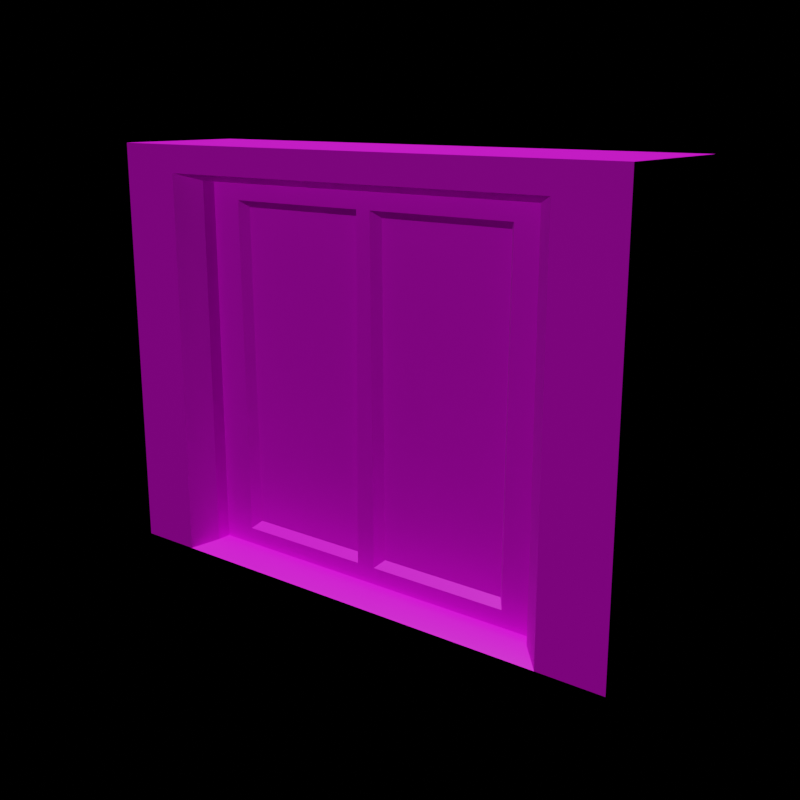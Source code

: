# Source: fire_door.blend  (saved by Blender 2.92.15; exported with 4.5.12 LTS)
import bpy
from mathutils import Matrix  # noqa: F401  (used for matrix-valued properties, if any)

bpy.ops.wm.read_factory_settings(use_empty=True)
scene = bpy.context.scene
scene.name = 'Scene'

# ---- collections
col_collection = bpy.data.collections.new('Collection'); scene.collection.children.link(col_collection)
col_collection.hide_render = True
col_final = bpy.data.collections.new('final'); scene.collection.children.link(col_final)

# ---- images (referenced by path relative to the original .blend; pixels are not part of the script)
import os
ASSET_DIR = os.environ.get("B2B_ASSET_DIR", "")  # directory of the original .blend (textures are referenced by path, not embedded)
HERE = os.path.dirname(os.path.abspath(__file__))  # packed textures are extracted next to this script under _unpacked/

def load_image(name, relpath, width, height, colorspace="sRGB"):
    """Load a texture the original file referenced (path relative to the .blend, or extracted next to this script)."""
    p = next((c for c in (os.path.join(HERE, relpath), os.path.join(ASSET_DIR, relpath)) if relpath and os.path.exists(c)), "")
    if p:
        img = bpy.data.images.load(p, check_existing=True)
        img.name = name
    else:  # same state as the original file: an image datablock whose file is absent (Cycles renders it pink)
        img = bpy.data.images.new(name, width, height)
        img.source = "FILE"
        img.filepath = "//" + (relpath or name)
    img.colorspace_settings.name = colorspace
    return img
img_bake = load_image('bake', 'id.png', 1024, 1024, 'sRGB')
img_fire_door_256_albedo_png = load_image('fire door_256_Albedo.png', 'fire door_256_Albedo.png', 1024, 1024, 'sRGB')

# ---- materials (node trees are filled in below, after node groups)
mat_door_frame = bpy.data.materials.new('door_frame')
mat_door_frame_inner = bpy.data.materials.new('door_frame_inner')
mat_door = bpy.data.materials.new('door')
mat_door_inner = bpy.data.materials.new('door_inner')
mat_final = bpy.data.materials.new('final')

# ---- node groups
ng_auto_smooth = bpy.data.node_groups.new('Auto Smooth', 'GeometryNodeTree')
_s = ng_auto_smooth.interface.new_socket(name='Geometry', in_out='OUTPUT', socket_type='NodeSocketGeometry')
_s = ng_auto_smooth.interface.new_socket(name='Geometry', in_out='INPUT', socket_type='NodeSocketGeometry')
_s = ng_auto_smooth.interface.new_socket(name='Angle', in_out='INPUT', socket_type='NodeSocketFloat')
_s.subtype = 'ANGLE'
_s.min_value = 0.0
_s.max_value = 3.142
ng_auto_smooth.is_modifier = True
_N = ng_auto_smooth.nodes; _L = ng_auto_smooth.links
n0 = _N.new('NodeGroupOutput'); n0.name = 'Group Output'; n0.location = (480, -100)
n1 = _N.new('NodeGroupInput'); n1.name = 'Group Input'; n1.location = (-420, -300)
n2 = _N.new('NodeGroupInput'); n2.name = 'Group Input.001'; n2.location = (-60, -100)
n3 = _N.new('GeometryNodeSetShadeSmooth'); n3.name = 'Set Shade Smooth'; n3.location = (120, -100)
n3.domain = 'EDGE'
n4 = _N.new('GeometryNodeSetShadeSmooth'); n4.name = 'Set Shade Smooth.001'; n4.location = (300, -100)
n5 = _N.new('GeometryNodeInputMeshEdgeAngle'); n5.name = 'Edge Angle'; n5.location = (-420, -220)
n6 = _N.new('GeometryNodeInputEdgeSmooth'); n6.name = 'Is Edge Smooth'; n6.location = (-60, -160)
n7 = _N.new('GeometryNodeInputShadeSmooth'); n7.name = 'Is Face Smooth'; n7.location = (-240, -340)
n8 = _N.new('FunctionNodeBooleanMath'); n8.name = 'Boolean Math'; n8.location = (-60, -220)
n9 = _N.new('FunctionNodeCompare'); n9.name = 'Compare'; n9.location = (-240, -180)
n9.operation = 'LESS_EQUAL'
_L.new(n5.outputs[0], n9.inputs[0])
_L.new(n4.outputs[0], n0.inputs[0])
_L.new(n1.outputs[1], n9.inputs[1])
_L.new(n9.outputs[0], n8.inputs[0])
_L.new(n7.outputs[0], n8.inputs[1])
_L.new(n2.outputs[0], n3.inputs[0])
_L.new(n6.outputs[0], n3.inputs[1])
_L.new(n3.outputs[0], n4.inputs[0])
_L.new(n8.outputs[0], n3.inputs[2])
n0.is_active_output = True

# ---- material node trees
mat_door_frame.use_nodes = True; mat_door_frame.node_tree.nodes.clear()
_N = mat_door_frame.node_tree.nodes; _L = mat_door_frame.node_tree.links
n0 = _N.new('ShaderNodeBsdfPrincipled'); n0.name = 'Principled BSDF'; n0.location = (10, 300)
n0.distribution = 'GGX'
n0.subsurface_method = 'BURLEY'
n0.inputs[0].default_value = (0.1679, 0.1679, 0.1679, 1.0)
n0.inputs[3].default_value = 1.45
n0.inputs[27].default_value = (0.0, 0.0, 0.0, 1.0)
n0.inputs[28].default_value = 1.0
n1 = _N.new('ShaderNodeOutputMaterial'); n1.name = 'Material Output'; n1.location = (300, 300)
n2 = _N.new('ShaderNodeTexImage'); n2.name = 'Image Texture'; n2.location = (-636, 228)
n2.image = img_bake
_L.new(n0.outputs[0], n1.inputs[0])
n1.is_active_output = True
mat_door_frame_inner.use_nodes = True; mat_door_frame_inner.node_tree.nodes.clear()
_N = mat_door_frame_inner.node_tree.nodes; _L = mat_door_frame_inner.node_tree.links
n0 = _N.new('ShaderNodeBsdfPrincipled'); n0.name = 'Principled BSDF'; n0.location = (10, 300)
n0.distribution = 'GGX'
n0.subsurface_method = 'BURLEY'
n0.inputs[0].default_value = (0.02389, 0.8, 0.0, 1.0)
n0.inputs[3].default_value = 1.45
n0.inputs[27].default_value = (0.0, 0.0, 0.0, 1.0)
n0.inputs[28].default_value = 1.0
n1 = _N.new('ShaderNodeOutputMaterial'); n1.name = 'Material Output'; n1.location = (300, 300)
n2 = _N.new('ShaderNodeBsdfPrincipled'); n2.name = 'Principled BSDF.001'; n2.location = (10, 300)
n2.distribution = 'GGX'
n2.subsurface_method = 'BURLEY'
n2.inputs[0].default_value = (0.02389, 0.8, 0.0, 1.0)
n2.inputs[3].default_value = 1.45
n2.inputs[27].default_value = (0.0, 0.0, 0.0, 1.0)
n2.inputs[28].default_value = 1.0
n3 = _N.new('ShaderNodeOutputMaterial'); n3.name = 'Material Output.001'; n3.location = (300, 300)
n4 = _N.new('ShaderNodeTexImage'); n4.name = 'Image Texture'; n4.location = (-636, 228)
n4.image = img_bake
_L.new(n0.outputs[0], n1.inputs[0])
_L.new(n2.outputs[0], n3.inputs[0])
n1.is_active_output = True
mat_door.use_nodes = True; mat_door.node_tree.nodes.clear()
_N = mat_door.node_tree.nodes; _L = mat_door.node_tree.links
n0 = _N.new('ShaderNodeBsdfPrincipled'); n0.name = 'Principled BSDF'; n0.location = (10, 300)
n0.distribution = 'GGX'
n0.subsurface_method = 'BURLEY'
n0.inputs[0].default_value = (0.8, 0.0008814, 0.0, 1.0)
n0.inputs[3].default_value = 1.45
n0.inputs[27].default_value = (0.0, 0.0, 0.0, 1.0)
n0.inputs[28].default_value = 1.0
n1 = _N.new('ShaderNodeOutputMaterial'); n1.name = 'Material Output'; n1.location = (300, 300)
n2 = _N.new('ShaderNodeTexImage'); n2.name = 'Image Texture'; n2.location = (-636, 228)
n2.image = img_bake
_L.new(n0.outputs[0], n1.inputs[0])
n1.is_active_output = True
mat_door_inner.use_nodes = True; mat_door_inner.node_tree.nodes.clear()
_N = mat_door_inner.node_tree.nodes; _L = mat_door_inner.node_tree.links
n0 = _N.new('ShaderNodeBsdfPrincipled'); n0.name = 'Principled BSDF'; n0.location = (10, 300)
n0.distribution = 'GGX'
n0.subsurface_method = 'BURLEY'
n0.inputs[0].default_value = (0.0, 0.0, 0.0, 1.0)
n0.inputs[3].default_value = 1.45
n0.inputs[27].default_value = (0.0, 0.0, 0.0, 1.0)
n0.inputs[28].default_value = 1.0
n1 = _N.new('ShaderNodeOutputMaterial'); n1.name = 'Material Output'; n1.location = (300, 300)
n2 = _N.new('ShaderNodeTexImage'); n2.name = 'Image Texture'; n2.location = (-636, 228)
n2.image = img_bake
_L.new(n0.outputs[0], n1.inputs[0])
n1.is_active_output = True
mat_final.use_nodes = True; mat_final.node_tree.nodes.clear()
_N = mat_final.node_tree.nodes; _L = mat_final.node_tree.links
n0 = _N.new('ShaderNodeBsdfPrincipled'); n0.name = 'Principled BSDF'; n0.location = (10, 300)
n0.distribution = 'GGX'
n0.subsurface_method = 'BURLEY'
n0.inputs[3].default_value = 1.45
n0.inputs[27].default_value = (0.0, 0.0, 0.0, 1.0)
n0.inputs[28].default_value = 1.0
n1 = _N.new('ShaderNodeOutputMaterial'); n1.name = 'Material Output'; n1.location = (300, 300)
n2 = _N.new('ShaderNodeTexImage'); n2.name = 'Image Texture'; n2.location = (-324, 181)
n2.image = img_fire_door_256_albedo_png
n2.interpolation = 'Closest'
_L.new(n0.outputs[0], n1.inputs[0])
_L.new(n2.outputs[0], n0.inputs[0])
n1.is_active_output = True

# ---- world
world_world = bpy.data.worlds.new('World'); scene.world = world_world
world_world.use_nodes = True; world_world.node_tree.nodes.clear()
_N = world_world.node_tree.nodes; _L = world_world.node_tree.links
n0 = _N.new('ShaderNodeOutputWorld'); n0.name = 'World Output'; n0.location = (300, 300)
n1 = _N.new('ShaderNodeBackground'); n1.name = 'Background'; n1.location = (10, 300)
n1.inputs[0].default_value = (0.0, 0.0, 0.0, 1.0)
_L.new(n1.outputs[0], n0.inputs[0])
n0.is_active_output = True
world_world.color = (0.05088, 0.05088, 0.05088)
world_world.use_sun_shadow = False
world_world.sun_shadow_jitter_overblur = 0.0

# ---- cameras
cam_camera_001 = bpy.data.cameras.new('Camera.001')

# ---- lights
light_sun = bpy.data.lights.new('Sun', 'SUN')
light_sun.transmission_factor = 0.0
light_sun.use_shadow = False
light_sun.energy = 3.0
light_sun.shadow_soft_size = 0.125

# ---- meshes
me_cube_001 = bpy.data.meshes.new('Cube.001')
me_cube_001.from_pydata([(-0.5, -1.25, 0.0625), (-0.5, -1.25, 2.5), (-0.5, 1.25, 0.0625), (-0.5, 1.25, 2.5), (-0.5, 1.5, 0.0), (-0.5, -1.5, 0.0), (-0.5, -1.5, 3.0), (-0.5, 1.5, 3.0), (0.5, 1.5, 3.0), (0.5, 1.5, 0.0), (0.5, -1.5, 0.0), (0.5, -1.5, 3.0), (-0.25, -1.25, 0.0625), (0.25, -1.25, 0.0625), (-0.25, -1.25, 2.5), (0.25, -1.25, 2.5), (0.25, 1.25, 0.0625), (-0.25, 1.25, 0.0625), (0.25, 1.25, 2.5), (-0.25, 1.25, 2.5), (0.3815, -1.25, 0.0625), (0.5, -1.33, 0.0), (0.5, -1.329, 2.658), (0.3815, -1.25, 2.5), (0.5, 1.33, 0.0), (0.3815, 1.25, 0.0625), (0.5, 1.329, 2.658), (0.3815, 1.25, 2.5), (-0.25, -1.375, 0.0025), (0.25, -1.375, 0.0025), (-0.25, -1.375, 2.625), (0.25, -1.375, 2.625), (0.25, 1.375, 0.0025), (-0.25, 1.375, 0.0025), (0.25, 1.375, 2.625), (-0.25, 1.375, 2.625)], [], [(21, 22, 11, 10), (4, 7, 8, 9), (16, 13, 20, 21, 24, 25), (10, 11, 6, 5), (4, 9, 24, 21, 10, 5), (8, 7, 6, 11), (0, 2, 4, 5), (1, 0, 5, 6), (3, 1, 6, 7), (2, 3, 7, 4), (13, 15, 23, 20), (18, 16, 25, 27), (15, 18, 27, 23), (26, 24, 9, 8), (22, 26, 8, 11), (1, 3, 19, 14), (14, 19, 35, 30), (3, 2, 17, 19), (19, 17, 33, 35), (0, 1, 14, 12), (12, 14, 30, 28), (2, 0, 12, 17), (17, 12, 28, 33), (27, 25, 24, 26), (26, 22, 23, 27), (22, 21, 20, 23), (30, 35, 34, 31), (35, 33, 32, 34), (28, 30, 31, 29), (33, 28, 29, 32), (13, 16, 32, 29), (15, 13, 29, 31), (16, 18, 34, 32), (18, 15, 31, 34)])
_uv = me_cube_001.uv_layers.new(name='UVMap')
_uv.uv.foreach_set('vector', [0.4033, 0.7217, 0.5965, 0.7215, 0.625, 0.75, 0.375, 0.75, 0.375, 0.25, 0.625, 0.25, 0.625, 0.5, 0.375, 0.5, 0.0, 0.0, 0.0, 0.0, 0.0, 0.0, 0.0, 0.0, 0.0, 0.0, 0.0, 0.0, 0.375, 0.75, 0.625, 0.75, 0.625, 1.0, 0.375, 1.0, 0.125, 0.5, 0.375, 0.5, 0.375, 0.5833, 0.375, 0.6667, 0.375, 0.75, 0.125, 0.75, 0.625, 0.5, 0.875, 0.5, 0.875, 0.75, 0.625, 0.75, 0.4167, 0.04167, 0.4167, 0.2083, 0.375, 0.25, 0.375, 0.0, 0.5833, 0.04167, 0.4167, 0.04167, 0.375, 0.0, 0.625, 0.0, 0.5833, 0.2083, 0.5833, 0.04167, 0.625, 0.0, 0.625, 0.25, 0.4167, 0.2083, 0.5833, 0.2083, 0.625, 0.25, 0.375, 0.25, 0.4167, 0.4861, 0.5833, 0.4861, 0.5833, 0.603, 0.4167, 0.603, 0.0, 0.0, 0.0, 0.0, 0.0, 0.0, 0.0, 0.0, 0.0, 0.0, 0.0, 0.0, 0.0, 0.0, 0.0, 0.0, 0.5965, 0.5285, 0.4033, 0.5283, 0.375, 0.5, 0.625, 0.5, 0.5965, 0.7215, 0.5965, 0.5285, 0.625, 0.5, 0.625, 0.75, 0.0, 0.0, 0.0, 0.0, 0.0, 0.0, 0.0, 0.0, 0.0, 0.0, 0.0, 0.0, 0.0, 0.0, 0.0, 0.0, 0.0, 0.0, 0.0, 0.0, 0.0, 0.0, 0.0, 0.0, 0.0, 0.0, 0.0, 0.0, 0.0, 0.0, 0.0, 0.0, 0.4167, 0.04167, 0.5833, 0.04167, 0.5833, 0.2639, 0.4167, 0.2639, 0.4167, 0.2639, 0.5833, 0.2639, 0.5833, 0.2639, 0.4167, 0.2639, 0.0, 0.0, 0.0, 0.0, 0.0, 0.0, 0.0, 0.0, 0.0, 0.0, 0.0, 0.0, 0.0, 0.0, 0.0, 0.0, 0.0, 0.0, 0.0, 0.0, 0.0, 0.0, 0.0, 0.0, 0.0, 0.0, 0.0, 0.0, 0.0, 0.0, 0.0, 0.0, 0.5965, 0.7215, 0.4033, 0.7217, 0.4167, 0.603, 0.5833, 0.603, 0.0, 0.0, 0.0, 0.0, 0.0, 0.0, 0.0, 0.0, 0.0, 0.0, 0.0, 0.0, 0.0, 0.0, 0.0, 0.0, 0.4167, 0.2639, 0.5833, 0.2639, 0.5833, 0.4861, 0.4167, 0.4861, 0.0, 0.0, 0.0, 0.0, 0.0, 0.0, 0.0, 0.0, 0.0, 0.0, 0.0, 0.0, 0.0, 0.0, 0.0, 0.0, 0.5833, 0.4861, 0.4167, 0.4861, 0.4167, 0.4861, 0.5833, 0.4861, 0.0, 0.0, 0.0, 0.0, 0.0, 0.0, 0.0, 0.0, 0.0, 0.0, 0.0, 0.0, 0.0, 0.0, 0.0, 0.0])
me_cube_001.use_remesh_fix_poles = True
me_cube_001.use_remesh_preserve_attributes = False
me_cube_001.use_mirror_vertex_groups = False
me_cube_001.update()
me_cube_002 = bpy.data.meshes.new('Cube.002')
me_cube_002.from_pydata([(-0.25, -1.375, 5.003), (0.25, -1.375, 5.003), (-0.25, -1.375, 7.625), (0.25, -1.375, 7.625), (0.25, 1.375, 5.003), (-0.25, 1.375, 5.003), (0.25, 1.375, 7.625), (-0.25, 1.375, 7.625)], [], [(5, 0, 2, 7), (4, 6, 3, 1), (7, 6, 4, 5), (1, 0, 5, 4), (3, 2, 0, 1), (6, 7, 2, 3)])
_uv = me_cube_002.uv_layers.new(name='UVMap')
_uv.uv.foreach_set('vector', [0.0, 0.0, 0.0, 0.0, 0.0, 0.0, 0.0, 0.0, 0.0, 0.0, 0.0, 0.0, 0.0, 0.0, 0.0, 0.0, 0.0, 0.0, 0.0, 0.0, 0.0, 0.0, 0.0, 0.0, 0.0, 0.0, 0.0, 0.0, 0.0, 0.0, 0.0, 0.0, 0.0, 0.0, 0.0, 0.0, 0.0, 0.0, 0.0, 0.0, 0.0, 0.0, 0.0, 0.0, 0.0, 0.0, 0.0, 0.0])
me_cube_002.use_remesh_fix_poles = True
me_cube_002.use_remesh_preserve_attributes = False
me_cube_002.use_mirror_vertex_groups = False
me_cube_002.update()
me_cube_003 = bpy.data.meshes.new('Cube.003')
me_cube_003.from_pydata([(0.5, 2.0, 3.0), (0.5, 2.0, 0.0), (0.5, -2.0, 0.0), (0.5, -2.0, 3.0), (0.25, -1.375, 0.0625), (0.25, -1.375, 2.75), (0.25, 1.375, 0.0625), (0.25, 1.375, 2.75), (0.3533, -1.375, 0.0625), (0.5, -1.522, 0.0), (0.5, -1.522, 2.804), (0.3533, -1.375, 2.75), (0.3533, 1.375, 0.0625), (0.5, 1.522, 0.0), (0.5, 1.522, 2.804), (0.3533, 1.375, 2.75), (0.25, -1.5, 0.0125), (0.25, -1.5, 2.812), (0.25, 1.5, 0.0125), (0.25, 1.5, 2.812), (-0.5, 2.0, 3.0), (-0.5, 2.0, 0.0), (-0.5, -2.0, 0.0), (-0.5, -2.0, 3.0), (-0.25, -1.375, 0.0625), (-0.25, -1.375, 2.75), (-0.25, 1.375, 0.0625), (-0.25, 1.375, 2.75), (-0.3533, -1.375, 0.0625), (-0.5, -1.522, 0.0), (-0.5, -1.522, 2.804), (-0.3533, -1.375, 2.75), (-0.3533, 1.375, 0.0625), (-0.5, 1.522, 0.0), (-0.5, 1.522, 2.804), (-0.3533, 1.375, 2.75), (-0.25, -1.5, 0.0125), (-0.25, -1.5, 2.812), (-0.25, 1.5, 0.0125), (-0.25, 1.5, 2.812)], [], [(9, 10, 3, 2), (2, 22, 29, 33, 21, 1, 13, 9), (6, 4, 8, 12), (4, 5, 11, 8), (7, 6, 12, 15), (5, 7, 15, 11), (14, 13, 1, 0), (10, 14, 0, 3), (6, 7, 19, 18), (5, 4, 16, 17), (4, 6, 18, 16), (15, 12, 13, 14), (9, 13, 12, 8), (14, 10, 11, 15), (10, 9, 8, 11), (16, 36, 37, 17), (17, 37, 39, 19), (18, 38, 36, 16), (7, 5, 17, 19), (1, 21, 20, 0), (0, 20, 23, 3), (29, 22, 23, 30), (26, 32, 28, 24), (24, 28, 31, 25), (27, 35, 32, 26), (25, 31, 35, 27), (34, 20, 21, 33), (30, 23, 20, 34), (26, 38, 39, 27), (25, 37, 36, 24), (24, 36, 38, 26), (35, 34, 33, 32), (29, 28, 32, 33), (34, 35, 31, 30), (30, 31, 28, 29), (27, 39, 37, 25), (22, 2, 3, 23), (19, 39, 38, 18)])
me_cube_003.polygons.foreach_set('use_smooth', [True] * 38)
me_cube_003.polygons.foreach_set('material_index', [0, 0, 0, 0, 0, 0, 0, 0, 1, 1, 1, 0, 0, 0, 0, 1, 1, 1, 1, 0, 0, 0, 0, 0, 0, 0, 0, 0, 1, 1, 1, 0, 0, 0, 0, 1, 0, 1])
_uv = me_cube_003.uv_layers.new(name='UVMap')
_uv.uv.foreach_set('vector', [0.4262, 0.1592, 0.1293, 0.1592, 0.1086, 0.1086, 0.4262, 0.1086, 0.4262, 0.1086, 0.5321, 0.1086, 0.5321, 0.1592, 0.5321, 0.4815, 0.5321, 0.5321, 0.4262, 0.5321, 0.4262, 0.4815, 0.4262, 0.1592, 0.5376, 0.8843, 0.8279, 0.8843, 0.8279, 0.8952, 0.5376, 0.8952, 0.9609, 0.00272, 0.9609, 0.2865, 0.95, 0.2865, 0.95, 0.00272, 0.9827, 0.2865, 0.9827, 0.00272, 0.9936, 0.00272, 0.9936, 0.2865, 0.4911, 0.6434, 0.4911, 0.9338, 0.4802, 0.9338, 0.4802, 0.6434, 0.1293, 0.4815, 0.4262, 0.4815, 0.4262, 0.5321, 0.1086, 0.5321, 0.1293, 0.1592, 0.1293, 0.4815, 0.1086, 0.5321, 0.1086, 0.1086, 0.4747, 0.6487, 0.4747, 0.9325, 0.4615, 0.9391, 0.4615, 0.6434, 0.3901, 0.65, 0.3901, 0.9338, 0.3769, 0.9391, 0.3769, 0.6434, 0.9973, 0.4497, 0.9973, 0.74, 0.992, 0.7532, 0.992, 0.4365, 0.1426, 0.4588, 0.4106, 0.4577, 0.4262, 0.4815, 0.1293, 0.4815, 0.4262, 0.1592, 0.4262, 0.4815, 0.4106, 0.4577, 0.4134, 0.1809, 0.1293, 0.4815, 0.1293, 0.1592, 0.1459, 0.1838, 0.1426, 0.4588, 0.1293, 0.1592, 0.4262, 0.1592, 0.4134, 0.1809, 0.1459, 0.1838, 0.3769, 0.9391, 0.3241, 0.9391, 0.3241, 0.6434, 0.3769, 0.6434, 0.8691, 0.4365, 0.9219, 0.4365, 0.9219, 0.7533, 0.8691, 0.7533, 0.992, 0.7532, 0.9392, 0.7532, 0.9392, 0.4365, 0.992, 0.4365, 0.8625, 0.7401, 0.8625, 0.4497, 0.8691, 0.4365, 0.8691, 0.7533, 0.4262, 0.5321, 0.4262, 0.638, 0.1086, 0.638, 0.1086, 0.5321, 0.1086, 0.5321, 0.00272, 0.5321, 0.00272, 0.1086, 0.1086, 0.1086, 0.857, 0.8116, 0.857, 0.8625, 0.5376, 0.8625, 0.5584, 0.8116, 0.5074, 0.9338, 0.4965, 0.9338, 0.4965, 0.6434, 0.5074, 0.6434, 0.9772, 0.2865, 0.9663, 0.2865, 0.9663, 0.00272, 0.9772, 0.00272, 0.5238, 0.9272, 0.5129, 0.9272, 0.5129, 0.6434, 0.5238, 0.6434, 0.8279, 0.868, 0.8279, 0.8789, 0.5376, 0.8789, 0.5376, 0.868, 0.5584, 0.4875, 0.5376, 0.4365, 0.857, 0.4365, 0.857, 0.4875, 0.5584, 0.8116, 0.5376, 0.8625, 0.5376, 0.4365, 0.5584, 0.4875, 0.3955, 0.6487, 0.4087, 0.6434, 0.4087, 0.9391, 0.3955, 0.9325, 0.3109, 0.65, 0.3241, 0.6434, 0.3241, 0.9391, 0.3109, 0.9338, 0.9339, 0.4498, 0.9392, 0.4365, 0.9392, 0.7532, 0.9339, 0.74, 0.5719, 0.51, 0.5584, 0.4875, 0.857, 0.4875, 0.8409, 0.5116, 0.857, 0.8116, 0.8438, 0.7891, 0.8409, 0.5116, 0.857, 0.4875, 0.5584, 0.4875, 0.5719, 0.51, 0.5747, 0.7868, 0.5584, 0.8116, 0.5584, 0.8116, 0.5747, 0.7868, 0.8438, 0.7891, 0.857, 0.8116, 0.9285, 0.7401, 0.9219, 0.7533, 0.9219, 0.4365, 0.9285, 0.4497, 0.4262, 0.00272, 0.4262, 0.1086, 0.1086, 0.1086, 0.1086, 0.00272, 0.4615, 0.9391, 0.4087, 0.9391, 0.4087, 0.6434, 0.4615, 0.6434])
me_cube_003.materials.append(mat_door_frame)
me_cube_003.materials.append(mat_door_frame_inner)
me_cube_003.use_remesh_fix_poles = True
me_cube_003.use_remesh_preserve_attributes = False
me_cube_003.use_mirror_vertex_groups = False
me_cube_003.update()
me_cube_004 = bpy.data.meshes.new('Cube.004')
me_cube_004.from_pydata([(0.25, 1.121, 0.184), (0.25, 1.138, 2.622), (0.25, 0.05524, 2.622), (0.25, 0.07204, 0.184), (0.25, 1.5, 0.0125), (0.25, 1.5, 2.812), (0.1875, 1.071, 0.234), (0.1875, 1.088, 2.572), (0.1875, 0.1219, 0.234), (0.1875, 0.1054, 2.572), (0.25, 0.07204, 0.0125), (0.25, 0.05524, 2.812), (-0.25, 1.121, 0.184), (-0.25, 1.138, 2.622), (-0.25, 0.05524, 2.622), (-0.25, 0.07204, 0.184), (-0.25, 1.5, 0.0125), (-0.25, 1.5, 2.812), (-0.1875, 1.071, 0.234), (-0.1875, 1.088, 2.572), (-0.1875, 0.1219, 0.234), (-0.1875, 0.1054, 2.572), (-0.25, 0.07204, 0.0125), (-0.25, 0.05524, 2.812), (0.25, -1.121, 0.184), (0.25, -1.138, 2.622), (0.25, -0.05524, 2.622), (0.25, -0.07204, 0.184), (0.25, -1.5, 0.0125), (0.25, -1.5, 2.812), (0.1875, -1.071, 0.234), (0.1875, -1.088, 2.572), (0.1875, -0.1219, 0.234), (0.1875, -0.1054, 2.572), (0.25, -0.07204, 0.0125), (0.25, -0.05524, 2.812), (-0.25, -1.121, 0.184), (-0.25, -1.138, 2.622), (-0.25, -0.05524, 2.622), (-0.25, -0.07204, 0.184), (-0.25, -1.5, 0.0125), (-0.25, -1.5, 2.812), (-0.1875, -1.071, 0.234), (-0.1875, -1.088, 2.572), (-0.1875, -0.1219, 0.234), (-0.1875, -0.1054, 2.572), (-0.25, -0.07204, 0.0125), (-0.25, -0.05524, 2.812)], [], [(1, 0, 4, 5), (16, 17, 5, 4), (2, 1, 5, 11), (7, 9, 8, 6), (0, 1, 7, 6), (2, 9, 7, 1), (3, 0, 6, 8), (2, 3, 8, 9), (0, 3, 10, 4), (40, 28, 29, 41), (41, 29, 35, 11, 5, 17, 23, 47), (13, 17, 16, 12), (11, 35, 26, 27, 34, 10, 3, 2), (14, 23, 17, 13), (19, 18, 20, 21), (12, 18, 19, 13), (14, 13, 19, 21), (15, 20, 18, 12), (14, 21, 20, 15), (12, 16, 22, 15), (22, 46, 39, 38, 47, 23, 14, 15), (25, 29, 28, 24), (26, 35, 29, 25), (31, 30, 32, 33), (24, 30, 31, 25), (26, 25, 31, 33), (27, 32, 30, 24), (26, 33, 32, 27), (24, 28, 34, 27), (37, 36, 40, 41), (38, 37, 41, 47), (43, 45, 44, 42), (36, 37, 43, 42), (38, 45, 43, 37), (39, 36, 42, 44), (38, 39, 44, 45), (36, 39, 46, 40), (28, 40, 46, 22, 16, 4, 10, 34)])
me_cube_004.polygons.foreach_set('use_smooth', [True] * 38)
me_cube_004.polygons.foreach_set('material_index', [0, 1, 0, 0, 0, 0, 0, 0, 0, 1, 1, 0, 0, 0, 0, 0, 0, 0, 0, 0, 0, 0, 0, 0, 0, 0, 0, 0, 0, 0, 0, 0, 0, 0, 0, 0, 0, 1])
_uv = me_cube_004.uv_layers.new(name='UVMap')
_uv.uv.foreach_set('vector', [0.8705, 0.09503, 0.6095, 0.09683, 0.5911, 0.05627, 0.891, 0.05627, 0.5911, 0.00272, 0.891, 0.00272, 0.891, 0.05627, 0.5911, 0.05627, 0.8705, 0.211, 0.8705, 0.09503, 0.891, 0.05627, 0.891, 0.211, 0.8615, 0.1025, 0.8621, 0.2038, 0.618, 0.202, 0.6191, 0.1044, 0.6095, 0.09683, 0.8705, 0.09503, 0.8615, 0.1025, 0.6191, 0.1044, 0.8705, 0.211, 0.8621, 0.2038, 0.8615, 0.1025, 0.8705, 0.09503, 0.6095, 0.2092, 0.6095, 0.09683, 0.6191, 0.1044, 0.618, 0.202, 0.8705, 0.211, 0.6095, 0.2092, 0.618, 0.202, 0.8621, 0.2038, 0.6095, 0.09683, 0.6095, 0.2092, 0.5911, 0.2092, 0.5911, 0.05627, 0.5911, 0.4311, 0.5911, 0.3776, 0.891, 0.3776, 0.891, 0.4311, 0.9445, 0.3776, 0.891, 0.3776, 0.891, 0.2228, 0.891, 0.211, 0.891, 0.05627, 0.9445, 0.05627, 0.9445, 0.211, 0.9445, 0.2228, 0.2848, 0.9287, 0.3055, 0.9678, 0.00272, 0.9678, 0.02126, 0.9269, 0.891, 0.211, 0.891, 0.2228, 0.8705, 0.2228, 0.6095, 0.2246, 0.5911, 0.2246, 0.5911, 0.2092, 0.6095, 0.2092, 0.8705, 0.211, 0.2848, 0.8116, 0.3055, 0.8116, 0.3055, 0.9678, 0.2848, 0.9287, 0.2758, 0.9211, 0.03095, 0.9193, 0.03007, 0.8206, 0.2762, 0.8189, 0.02126, 0.9269, 0.03095, 0.9193, 0.2758, 0.9211, 0.2848, 0.9287, 0.2848, 0.8116, 0.2848, 0.9287, 0.2758, 0.9211, 0.2762, 0.8189, 0.02126, 0.8134, 0.03007, 0.8206, 0.03095, 0.9193, 0.02126, 0.9269, 0.2848, 0.8116, 0.2762, 0.8189, 0.03007, 0.8206, 0.02126, 0.8134, 0.02126, 0.9269, 0.00272, 0.9678, 0.00272, 0.8134, 0.02126, 0.8134, 0.00272, 0.8134, 0.00272, 0.7978, 0.02126, 0.7978, 0.2848, 0.7997, 0.3055, 0.7997, 0.3055, 0.8116, 0.2848, 0.8116, 0.02126, 0.8134, 0.8705, 0.3388, 0.891, 0.3776, 0.5911, 0.3776, 0.6095, 0.337, 0.8705, 0.2228, 0.891, 0.2228, 0.891, 0.3776, 0.8705, 0.3388, 0.8615, 0.3313, 0.6191, 0.3294, 0.6181, 0.2319, 0.8621, 0.2301, 0.6095, 0.337, 0.6191, 0.3294, 0.8615, 0.3313, 0.8705, 0.3388, 0.8705, 0.2228, 0.8705, 0.3388, 0.8615, 0.3313, 0.8621, 0.2301, 0.6095, 0.2246, 0.6181, 0.2319, 0.6191, 0.3294, 0.6095, 0.337, 0.8705, 0.2228, 0.8621, 0.2301, 0.6181, 0.2319, 0.6095, 0.2246, 0.6095, 0.337, 0.5911, 0.3776, 0.5911, 0.2246, 0.6095, 0.2246, 0.2848, 0.6826, 0.02126, 0.6844, 0.00272, 0.6434, 0.3055, 0.6434, 0.2848, 0.7997, 0.2848, 0.6826, 0.3055, 0.6434, 0.3055, 0.7997, 0.2759, 0.6901, 0.2761, 0.7923, 0.03, 0.7907, 0.03099, 0.692, 0.02126, 0.6844, 0.2848, 0.6826, 0.2759, 0.6901, 0.03099, 0.692, 0.2848, 0.7997, 0.2761, 0.7923, 0.2759, 0.6901, 0.2848, 0.6826, 0.02126, 0.7978, 0.02126, 0.6844, 0.03099, 0.692, 0.03, 0.7907, 0.2848, 0.7997, 0.02126, 0.7978, 0.03, 0.7907, 0.2761, 0.7923, 0.02126, 0.6844, 0.02126, 0.7978, 0.00272, 0.7978, 0.00272, 0.6434, 0.5911, 0.3776, 0.5376, 0.3776, 0.5376, 0.2246, 0.5376, 0.2092, 0.5376, 0.05627, 0.5911, 0.05627, 0.5911, 0.2092, 0.5911, 0.2246])
me_cube_004.materials.append(mat_door)
me_cube_004.materials.append(mat_door_inner)
me_cube_004.use_remesh_fix_poles = True
me_cube_004.use_remesh_preserve_attributes = False
me_cube_004.use_mirror_vertex_groups = False
me_cube_004.update()
me_cube_006 = bpy.data.meshes.new('Cube.006')
me_cube_006.from_pydata([(0.5, 2.0, 3.0), (0.5, 2.0, 0.0), (0.5, -2.0, 0.0), (0.5, -2.0, 3.0), (0.25, -1.375, 0.0625), (0.25, -1.375, 2.75), (0.25, 1.375, 0.0625), (0.25, 1.375, 2.75), (0.3533, -1.375, 0.0625), (0.5, -1.522, 0.0), (0.5, -1.522, 2.804), (0.3533, -1.375, 2.75), (0.3533, 1.375, 0.0625), (0.5, 1.522, 0.0), (0.5, 1.522, 2.804), (0.3533, 1.375, 2.75), (0.25, -1.5, 0.0125), (0.25, -1.5, 2.812), (0.25, 1.5, 0.0125), (0.25, 1.5, 2.812), (-0.5, 2.0, 3.0), (-0.5, 2.0, 0.0), (-0.5, -2.0, 0.0), (-0.5, -2.0, 3.0), (-0.25, -1.375, 0.0625), (-0.25, -1.375, 2.75), (-0.25, 1.375, 0.0625), (-0.25, 1.375, 2.75), (-0.3533, -1.375, 0.0625), (-0.5, -1.522, 0.0), (-0.5, -1.522, 2.804), (-0.3533, -1.375, 2.75), (-0.3533, 1.375, 0.0625), (-0.5, 1.522, 0.0), (-0.5, 1.522, 2.804), (-0.3533, 1.375, 2.75), (-0.25, -1.5, 0.0125), (-0.25, -1.5, 2.812), (-0.25, 1.5, 0.0125), (-0.25, 1.5, 2.812)], [], [(9, 10, 3, 2), (2, 22, 29, 33, 21, 1, 13, 9), (6, 4, 8, 12), (4, 5, 11, 8), (7, 6, 12, 15), (5, 7, 15, 11), (14, 13, 1, 0), (10, 14, 0, 3), (6, 7, 19, 18), (5, 4, 16, 17), (4, 6, 18, 16), (15, 12, 13, 14), (9, 13, 12, 8), (14, 10, 11, 15), (10, 9, 8, 11), (16, 36, 37, 17), (17, 37, 39, 19), (18, 38, 36, 16), (7, 5, 17, 19), (1, 21, 20, 0), (0, 20, 23, 3), (29, 22, 23, 30), (26, 32, 28, 24), (24, 28, 31, 25), (27, 35, 32, 26), (25, 31, 35, 27), (34, 20, 21, 33), (30, 23, 20, 34), (26, 38, 39, 27), (25, 37, 36, 24), (24, 36, 38, 26), (35, 34, 33, 32), (29, 28, 32, 33), (34, 35, 31, 30), (30, 31, 28, 29), (27, 39, 37, 25), (22, 2, 3, 23), (19, 39, 38, 18)])
me_cube_006.polygons.foreach_set('use_smooth', [True] * 38)
_uv = me_cube_006.uv_layers.new(name='UVMap')
_uv.uv.foreach_set('vector', [0.4262, 0.1592, 0.1293, 0.1592, 0.1086, 0.1086, 0.4262, 0.1086, 0.4262, 0.1086, 0.5321, 0.1086, 0.5321, 0.1592, 0.5321, 0.4815, 0.5321, 0.5321, 0.4262, 0.5321, 0.4262, 0.4815, 0.4262, 0.1592, 0.5376, 0.8843, 0.8279, 0.8843, 0.8279, 0.8952, 0.5376, 0.8952, 0.9609, 0.00272, 0.9609, 0.2865, 0.95, 0.2865, 0.95, 0.00272, 0.9827, 0.2865, 0.9827, 0.00272, 0.9936, 0.00272, 0.9936, 0.2865, 0.4911, 0.6434, 0.4911, 0.9338, 0.4802, 0.9338, 0.4802, 0.6434, 0.1293, 0.4815, 0.4262, 0.4815, 0.4262, 0.5321, 0.1086, 0.5321, 0.1293, 0.1592, 0.1293, 0.4815, 0.1086, 0.5321, 0.1086, 0.1086, 0.4747, 0.6487, 0.4747, 0.9325, 0.4615, 0.9391, 0.4615, 0.6434, 0.3901, 0.65, 0.3901, 0.9338, 0.3769, 0.9391, 0.3769, 0.6434, 0.9973, 0.4497, 0.9973, 0.74, 0.992, 0.7532, 0.992, 0.4365, 0.1426, 0.4588, 0.4106, 0.4577, 0.4262, 0.4815, 0.1293, 0.4815, 0.4262, 0.1592, 0.4262, 0.4815, 0.4106, 0.4577, 0.4134, 0.1809, 0.1293, 0.4815, 0.1293, 0.1592, 0.1459, 0.1838, 0.1426, 0.4588, 0.1293, 0.1592, 0.4262, 0.1592, 0.4134, 0.1809, 0.1459, 0.1838, 0.3769, 0.9391, 0.3241, 0.9391, 0.3241, 0.6434, 0.3769, 0.6434, 0.8691, 0.4365, 0.9219, 0.4365, 0.9219, 0.7533, 0.8691, 0.7533, 0.992, 0.7532, 0.9392, 0.7532, 0.9392, 0.4365, 0.992, 0.4365, 0.8625, 0.7401, 0.8625, 0.4497, 0.8691, 0.4365, 0.8691, 0.7533, 0.4262, 0.5321, 0.4262, 0.638, 0.1086, 0.638, 0.1086, 0.5321, 0.1086, 0.5321, 0.00272, 0.5321, 0.00272, 0.1086, 0.1086, 0.1086, 0.857, 0.8116, 0.857, 0.8625, 0.5376, 0.8625, 0.5584, 0.8116, 0.5074, 0.9338, 0.4965, 0.9338, 0.4965, 0.6434, 0.5074, 0.6434, 0.9772, 0.2865, 0.9663, 0.2865, 0.9663, 0.00272, 0.9772, 0.00272, 0.5238, 0.9272, 0.5129, 0.9272, 0.5129, 0.6434, 0.5238, 0.6434, 0.8279, 0.868, 0.8279, 0.8789, 0.5376, 0.8789, 0.5376, 0.868, 0.5584, 0.4875, 0.5376, 0.4365, 0.857, 0.4365, 0.857, 0.4875, 0.5584, 0.8116, 0.5376, 0.8625, 0.5376, 0.4365, 0.5584, 0.4875, 0.3955, 0.6487, 0.4087, 0.6434, 0.4087, 0.9391, 0.3955, 0.9325, 0.3109, 0.65, 0.3241, 0.6434, 0.3241, 0.9391, 0.3109, 0.9338, 0.9339, 0.4498, 0.9392, 0.4365, 0.9392, 0.7532, 0.9339, 0.74, 0.5719, 0.51, 0.5584, 0.4875, 0.857, 0.4875, 0.8409, 0.5116, 0.857, 0.8116, 0.8438, 0.7891, 0.8409, 0.5116, 0.857, 0.4875, 0.5584, 0.4875, 0.5719, 0.51, 0.5747, 0.7868, 0.5584, 0.8116, 0.5584, 0.8116, 0.5747, 0.7868, 0.8438, 0.7891, 0.857, 0.8116, 0.9285, 0.7401, 0.9219, 0.7533, 0.9219, 0.4365, 0.9285, 0.4497, 0.4262, 0.00272, 0.4262, 0.1086, 0.1086, 0.1086, 0.1086, 0.00272, 0.4615, 0.9391, 0.4087, 0.9391, 0.4087, 0.6434, 0.4615, 0.6434])
me_cube_006.materials.append(mat_final)
me_cube_006.use_remesh_fix_poles = True
me_cube_006.use_remesh_preserve_attributes = False
me_cube_006.use_mirror_vertex_groups = False
me_cube_006.update()
me_cube_005 = bpy.data.meshes.new('Cube.005')
me_cube_005.from_pydata([(0.25, 1.121, 0.184), (0.25, 1.138, 2.622), (0.25, 0.05524, 2.622), (0.25, 0.07204, 0.184), (0.25, 1.5, 0.0125), (0.25, 1.5, 2.812), (0.1875, 1.071, 0.234), (0.1875, 1.088, 2.572), (0.1875, 0.1219, 0.234), (0.1875, 0.1054, 2.572), (0.25, 0.07204, 0.0125), (0.25, 0.05524, 2.812), (-0.25, 1.121, 0.184), (-0.25, 1.138, 2.622), (-0.25, 0.05524, 2.622), (-0.25, 0.07204, 0.184), (-0.25, 1.5, 0.0125), (-0.25, 1.5, 2.812), (-0.1875, 1.071, 0.234), (-0.1875, 1.088, 2.572), (-0.1875, 0.1219, 0.234), (-0.1875, 0.1054, 2.572), (-0.25, 0.07204, 0.0125), (-0.25, 0.05524, 2.812), (0.25, -1.121, 0.184), (0.25, -1.138, 2.622), (0.25, -0.05524, 2.622), (0.25, -0.07204, 0.184), (0.25, -1.5, 0.0125), (0.25, -1.5, 2.812), (0.1875, -1.071, 0.234), (0.1875, -1.088, 2.572), (0.1875, -0.1219, 0.234), (0.1875, -0.1054, 2.572), (0.25, -0.07204, 0.0125), (0.25, -0.05524, 2.812), (-0.25, -1.121, 0.184), (-0.25, -1.138, 2.622), (-0.25, -0.05524, 2.622), (-0.25, -0.07204, 0.184), (-0.25, -1.5, 0.0125), (-0.25, -1.5, 2.812), (-0.1875, -1.071, 0.234), (-0.1875, -1.088, 2.572), (-0.1875, -0.1219, 0.234), (-0.1875, -0.1054, 2.572), (-0.25, -0.07204, 0.0125), (-0.25, -0.05524, 2.812)], [], [(1, 0, 4, 5), (16, 17, 5, 4), (2, 1, 5, 11), (7, 9, 8, 6), (0, 1, 7, 6), (2, 9, 7, 1), (3, 0, 6, 8), (2, 3, 8, 9), (0, 3, 10, 4), (40, 28, 29, 41), (41, 29, 35, 11, 5, 17, 23, 47), (13, 17, 16, 12), (11, 35, 26, 27, 34, 10, 3, 2), (14, 23, 17, 13), (19, 18, 20, 21), (12, 18, 19, 13), (14, 13, 19, 21), (15, 20, 18, 12), (14, 21, 20, 15), (12, 16, 22, 15), (22, 46, 39, 38, 47, 23, 14, 15), (25, 29, 28, 24), (26, 35, 29, 25), (31, 30, 32, 33), (24, 30, 31, 25), (26, 25, 31, 33), (27, 32, 30, 24), (26, 33, 32, 27), (24, 28, 34, 27), (37, 36, 40, 41), (38, 37, 41, 47), (43, 45, 44, 42), (36, 37, 43, 42), (38, 45, 43, 37), (39, 36, 42, 44), (38, 39, 44, 45), (36, 39, 46, 40), (28, 40, 46, 22, 16, 4, 10, 34)])
me_cube_005.polygons.foreach_set('use_smooth', [True] * 38)
_uv = me_cube_005.uv_layers.new(name='UVMap')
_uv.uv.foreach_set('vector', [0.8705, 0.09503, 0.6095, 0.09683, 0.5911, 0.05627, 0.891, 0.05627, 0.5911, 0.00272, 0.891, 0.00272, 0.891, 0.05627, 0.5911, 0.05627, 0.8705, 0.211, 0.8705, 0.09503, 0.891, 0.05627, 0.891, 0.211, 0.8615, 0.1025, 0.8621, 0.2038, 0.618, 0.202, 0.6191, 0.1044, 0.6095, 0.09683, 0.8705, 0.09503, 0.8615, 0.1025, 0.6191, 0.1044, 0.8705, 0.211, 0.8621, 0.2038, 0.8615, 0.1025, 0.8705, 0.09503, 0.6095, 0.2092, 0.6095, 0.09683, 0.6191, 0.1044, 0.618, 0.202, 0.8705, 0.211, 0.6095, 0.2092, 0.618, 0.202, 0.8621, 0.2038, 0.6095, 0.09683, 0.6095, 0.2092, 0.5911, 0.2092, 0.5911, 0.05627, 0.5911, 0.4311, 0.5911, 0.3776, 0.891, 0.3776, 0.891, 0.4311, 0.9445, 0.3776, 0.891, 0.3776, 0.891, 0.2228, 0.891, 0.211, 0.891, 0.05627, 0.9445, 0.05627, 0.9445, 0.211, 0.9445, 0.2228, 0.2848, 0.9287, 0.3055, 0.9678, 0.00272, 0.9678, 0.02126, 0.9269, 0.891, 0.211, 0.891, 0.2228, 0.8705, 0.2228, 0.6095, 0.2246, 0.5911, 0.2246, 0.5911, 0.2092, 0.6095, 0.2092, 0.8705, 0.211, 0.2848, 0.8116, 0.3055, 0.8116, 0.3055, 0.9678, 0.2848, 0.9287, 0.2758, 0.9211, 0.03095, 0.9193, 0.03007, 0.8206, 0.2762, 0.8189, 0.02126, 0.9269, 0.03095, 0.9193, 0.2758, 0.9211, 0.2848, 0.9287, 0.2848, 0.8116, 0.2848, 0.9287, 0.2758, 0.9211, 0.2762, 0.8189, 0.02126, 0.8134, 0.03007, 0.8206, 0.03095, 0.9193, 0.02126, 0.9269, 0.2848, 0.8116, 0.2762, 0.8189, 0.03007, 0.8206, 0.02126, 0.8134, 0.02126, 0.9269, 0.00272, 0.9678, 0.00272, 0.8134, 0.02126, 0.8134, 0.00272, 0.8134, 0.00272, 0.7978, 0.02126, 0.7978, 0.2848, 0.7997, 0.3055, 0.7997, 0.3055, 0.8116, 0.2848, 0.8116, 0.02126, 0.8134, 0.8705, 0.3388, 0.891, 0.3776, 0.5911, 0.3776, 0.6095, 0.337, 0.8705, 0.2228, 0.891, 0.2228, 0.891, 0.3776, 0.8705, 0.3388, 0.8615, 0.3313, 0.6191, 0.3294, 0.6181, 0.2319, 0.8621, 0.2301, 0.6095, 0.337, 0.6191, 0.3294, 0.8615, 0.3313, 0.8705, 0.3388, 0.8705, 0.2228, 0.8705, 0.3388, 0.8615, 0.3313, 0.8621, 0.2301, 0.6095, 0.2246, 0.6181, 0.2319, 0.6191, 0.3294, 0.6095, 0.337, 0.8705, 0.2228, 0.8621, 0.2301, 0.6181, 0.2319, 0.6095, 0.2246, 0.6095, 0.337, 0.5911, 0.3776, 0.5911, 0.2246, 0.6095, 0.2246, 0.2848, 0.6826, 0.02126, 0.6844, 0.00272, 0.6434, 0.3055, 0.6434, 0.2848, 0.7997, 0.2848, 0.6826, 0.3055, 0.6434, 0.3055, 0.7997, 0.2759, 0.6901, 0.2761, 0.7923, 0.03, 0.7907, 0.03099, 0.692, 0.02126, 0.6844, 0.2848, 0.6826, 0.2759, 0.6901, 0.03099, 0.692, 0.2848, 0.7997, 0.2761, 0.7923, 0.2759, 0.6901, 0.2848, 0.6826, 0.02126, 0.7978, 0.02126, 0.6844, 0.03099, 0.692, 0.03, 0.7907, 0.2848, 0.7997, 0.02126, 0.7978, 0.03, 0.7907, 0.2761, 0.7923, 0.02126, 0.6844, 0.02126, 0.7978, 0.00272, 0.7978, 0.00272, 0.6434, 0.5911, 0.3776, 0.5376, 0.3776, 0.5376, 0.2246, 0.5376, 0.2092, 0.5376, 0.05627, 0.5911, 0.05627, 0.5911, 0.2092, 0.5911, 0.2246])
me_cube_005.materials.append(mat_final)
me_cube_005.use_remesh_fix_poles = True
me_cube_005.use_remesh_preserve_attributes = False
me_cube_005.use_mirror_vertex_groups = False
me_cube_005.update()

# ---- objects
ob_sun = bpy.data.objects.new('Sun', light_sun)
ob_camera = bpy.data.objects.new('Camera', cam_camera_001)
ob_cube = bpy.data.objects.new('Cube', me_cube_001)
ob_cube_001 = bpy.data.objects.new('Cube.001', me_cube_002)
ob_cube_002 = bpy.data.objects.new('Cube.002', me_cube_003)
ob_cube_003 = bpy.data.objects.new('Cube.003', me_cube_004)
ob_frame = bpy.data.objects.new('frame', me_cube_006)
ob_door = bpy.data.objects.new('door', me_cube_005)

# ---- transforms, parenting, visibility, modifiers, constraints
ob_sun.location = (0.1875, 7.496, 9.355)
ob_sun.rotation_euler = (0.009175, 0.1835, 0.0008444)
ob_sun.lineart.crease_threshold = 0.0
ob_camera.location = (5.689, 4.613, 3.304)
ob_camera.rotation_euler = (1.306, -4.296e-07, 2.241)
ob_camera.scale = (1.0, 1.0, 1.0)
ob_camera.lineart.crease_threshold = 0.0
ob_cube.location = (0.0, 0.0, 0.0)
ob_cube.lineart.crease_threshold = 0.0
_m = ob_cube.modifiers.new('Hops_Mirror', 'MIRROR')
_m.use_bisect_axis = (True, False, False)
_m.use_clip = True
ob_cube_001.location = (0.0, 0.0, 0.0)
ob_cube_001.lineart.crease_threshold = 0.0
_m = ob_cube_001.modifiers.new('Hops_Mirror', 'MIRROR')
_m.use_bisect_axis = (True, False, False)
_m.use_clip = True
ob_cube_002.location = (0.0, 0.0, 0.0)
ob_cube_002.lineart.crease_threshold = 0.0
_m = ob_cube_002.modifiers.new('Auto Smooth', 'NODES')
_m.node_group = ng_auto_smooth
_gi = [s.identifier for s in ng_auto_smooth.interface.items_tree if s.item_type == 'SOCKET' and s.in_out == 'INPUT']
_m[_gi[1]] = 0.5236  # Angle
ob_cube_003.location = (0.0, 0.0, 4.0)
ob_cube_003.lineart.crease_threshold = 0.0
_m = ob_cube_003.modifiers.new('Auto Smooth', 'NODES')
_m.node_group = ng_auto_smooth
_gi = [s.identifier for s in ng_auto_smooth.interface.items_tree if s.item_type == 'SOCKET' and s.in_out == 'INPUT']
_m[_gi[1]] = 0.5236  # Angle
ob_frame.location = (0.0, 0.0, 0.0)
ob_frame.lineart.crease_threshold = 0.0
_m = ob_frame.modifiers.new('Auto Smooth', 'NODES')
_m.node_group = ng_auto_smooth
_gi = [s.identifier for s in ng_auto_smooth.interface.items_tree if s.item_type == 'SOCKET' and s.in_out == 'INPUT']
_m[_gi[1]] = 0.5236  # Angle
ob_door.location = (0.0, 0.0, 0.0)
ob_door.lineart.crease_threshold = 0.0
_m = ob_door.modifiers.new('Auto Smooth', 'NODES')
_m.node_group = ng_auto_smooth
_gi = [s.identifier for s in ng_auto_smooth.interface.items_tree if s.item_type == 'SOCKET' and s.in_out == 'INPUT']
_m[_gi[1]] = 0.5236  # Angle

# ---- collection membership
scene.collection.objects.link(ob_sun)
scene.collection.objects.link(ob_camera)
col_collection.objects.link(ob_cube)
col_collection.objects.link(ob_cube_001)
col_collection.objects.link(ob_cube_002)
col_collection.objects.link(ob_cube_003)
col_final.objects.link(ob_frame)
col_final.objects.link(ob_door)

# ---- scene / render settings (as saved in the file)
scene.camera = ob_camera
scene.frame_start = 1; scene.frame_end = 250; scene.frame_set(0)
scene.render.engine = 'CYCLES'
scene.render.resolution_x = 1080
scene.cycles.use_denoising = False
scene.cycles.samples = 128
scene.cycles.sampling_pattern = 'TABULATED_SOBOL'
scene.cycles.use_adaptive_sampling = False
scene.cycles.use_light_tree = False
scene.cycles.bake_type = 'DIFFUSE'
scene.view_settings.view_transform = 'Filmic'
bpy.context.view_layer.update()
